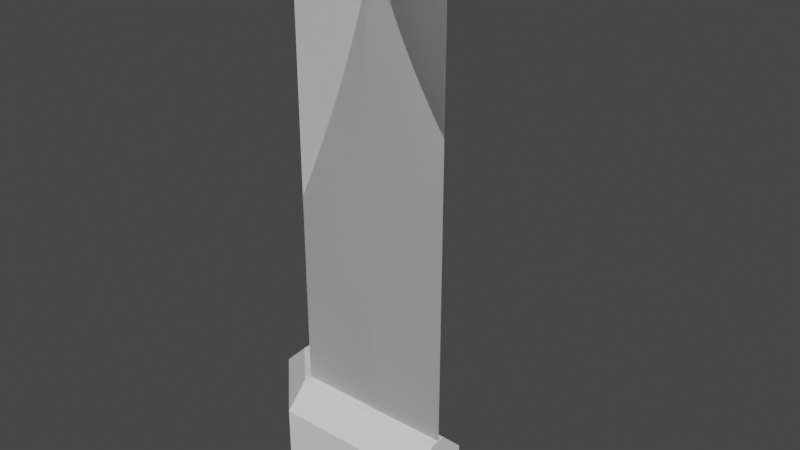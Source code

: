 # Source: WallGlassCorner.blend  (saved by Blender 2.91.10; exported with 4.5.12 LTS)
import bpy
from mathutils import Matrix  # noqa: F401  (used for matrix-valued properties, if any)

bpy.ops.wm.read_factory_settings(use_empty=True)
scene = bpy.context.scene
scene.name = 'Scene'

# ---- collections
col_collection = bpy.data.collections.new('Collection'); scene.collection.children.link(col_collection)
col_mesh = bpy.data.collections.new('Mesh'); scene.collection.children.link(col_mesh)
col_rig = bpy.data.collections.new('Rig'); scene.collection.children.link(col_rig)
col_collision = bpy.data.collections.new('Collision'); scene.collection.children.link(col_collision)
col_extras = bpy.data.collections.new('Extras'); scene.collection.children.link(col_extras)

# ---- materials (node trees are filled in below, after node groups)
mat_wall = bpy.data.materials.new('Wall')
mat_wall.alpha_threshold = 0.0
mat_wall.use_transparent_shadow = False
mat_wall.line_color = (0.0, 0.0, 0.0, 1.0)
mat_wallglass = bpy.data.materials.new('WallGlass')
mat_wallglass.use_transparent_shadow = False

# ---- material node trees
mat_wall.use_nodes = True; mat_wall.node_tree.nodes.clear()
_N = mat_wall.node_tree.nodes; _L = mat_wall.node_tree.links
n0 = _N.new('ShaderNodeOutputMaterial'); n0.name = 'Material Output'; n0.location = (300, 300)
n1 = _N.new('ShaderNodeBsdfPrincipled'); n1.name = 'Principled BSDF'; n1.location = (10, 300)
n1.distribution = 'GGX'
n1.subsurface_method = 'BURLEY'
n1.inputs[2].default_value = 0.4
n1.inputs[3].default_value = 1.45
n1.inputs[27].default_value = (0.0, 0.0, 0.0, 1.0)
n1.inputs[28].default_value = 1.0
_L.new(n1.outputs[0], n0.inputs[0])
n0.is_active_output = True
mat_wallglass.use_nodes = True; mat_wallglass.node_tree.nodes.clear()
_N = mat_wallglass.node_tree.nodes; _L = mat_wallglass.node_tree.links
n0 = _N.new('ShaderNodeBsdfPrincipled'); n0.name = 'Principled BSDF'; n0.location = (10, 300)
n0.distribution = 'GGX'
n0.subsurface_method = 'BURLEY'
n0.inputs[3].default_value = 1.45
n0.inputs[27].default_value = (0.0, 0.0, 0.0, 1.0)
n0.inputs[28].default_value = 1.0
n1 = _N.new('ShaderNodeOutputMaterial'); n1.name = 'Material Output'; n1.location = (300, 300)
_L.new(n0.outputs[0], n1.inputs[0])
n1.is_active_output = True

# ---- world
world_world = bpy.data.worlds.new('World'); scene.world = world_world
world_world.use_nodes = True; world_world.node_tree.nodes.clear()
_N = world_world.node_tree.nodes; _L = world_world.node_tree.links
n0 = _N.new('ShaderNodeOutputWorld'); n0.name = 'World Output'; n0.location = (300, 300)
n1 = _N.new('ShaderNodeBackground'); n1.name = 'Background'; n1.location = (10, 300)
n1.inputs[0].default_value = (0.05088, 0.05088, 0.05088, 1.0)
_L.new(n1.outputs[0], n0.inputs[0])
n0.is_active_output = True
world_world.color = (0.05088, 0.05088, 0.05088)
world_world.use_sun_shadow = False
world_world.sun_shadow_jitter_overblur = 0.0

# ---- meshes
me_cube = bpy.data.meshes.new('Cube')
me_cube.from_pydata([(2.8, -0.4, 0.0), (2.8, 0.4, 0.0), (2.8, -0.1, 1.647), (2.8, -0.4, 1.347), (2.8, 0.4, 1.347), (2.8, 0.1, 1.647), (0.8001, 0.4, 0.0), (0.8001, -0.4, 0.0), (0.8001, -0.1, 1.647), (0.8001, -0.4, 1.347), (0.8001, 0.1, 1.647), (0.8001, 0.4, 1.347), (0.8001, 2.4, 0.0), (9.242e-05, 2.4, 0.0), (0.5001, 2.4, 1.647), (0.8001, 2.4, 1.347), (9.242e-05, 2.4, 1.347), (0.3001, 2.4, 1.647), (9.242e-05, 0.4, 0.0), (0.8001, 0.4, 0.0), (0.5001, 0.4, 1.647), (0.8001, 0.4, 1.347), (0.3001, 0.4, 1.647), (9.242e-05, 0.4, 1.347), (2.8, 1.788e-07, 1.647), (0.8001, 0.0, 1.647), (0.4001, 2.4, 1.647), (0.4001, 0.4, 1.647), (2.8, 1.788e-07, 1.647), (0.8001, 0.0, 1.647), (0.4001, 2.4, 1.647), (0.4001, 0.4, 1.647), (2.8, 1.788e-07, 7.1), (0.8001, 0.0, 7.1), (0.4001, 2.4, 7.1), (0.4001, 0.4, 7.1), (0.4001, 0.4, 1.647), (0.8001, 0.0, 1.647), (0.4001, 0.4, 7.1), (0.8001, 0.0, 7.1), (0.4001, 0.4, 1.647), (0.4001, 2.4, 1.647), (0.4001, 0.4, 7.1), (0.4001, 2.4, 7.1), (0.8001, -8.742e-08, 1.647), (2.8, 2.662e-07, 1.647), (0.8001, -8.742e-08, 7.1), (2.8, 2.662e-07, 7.1)], [], [(6, 11, 4, 1), (10, 5, 4, 11), (1, 4, 5, 24, 2, 3, 0), (2, 8, 9, 3), (0, 3, 9, 7), (24, 5, 10, 25), (1, 0, 7, 6), (18, 23, 16, 13), (22, 17, 16, 23), (13, 16, 17, 26, 14, 15, 12), (14, 20, 21, 15), (12, 15, 21, 19), (26, 17, 22, 27), (13, 12, 19, 18), (18, 19, 7), (7, 9, 23, 18), (9, 8, 22, 23), (25, 10, 20, 27), (11, 20, 10), (8, 25, 27, 22), (14, 26, 27, 20), (2, 24, 25, 8), (29, 28, 32, 33), (31, 35, 34, 30), (31, 29, 33, 35), (37, 36, 38, 39), (41, 43, 42, 40), (45, 44, 46, 47)])
me_cube.polygons.foreach_set('material_index', [0, 0, 0, 0, 0, 0, 0, 0, 0, 0, 0, 0, 0, 0, 0, 0, 0, 0, 0, 0, 0, 0, 1, 1, 1, 1, 1, 1])
_uv = me_cube.uv_layers.new(name='UVMap')
_uv.uv.foreach_set('vector', [0.375, 0.125, 0.5943, 0.125, 0.5943, 0.25, 0.375, 0.25, 0.625, 0.125, 0.625, 0.25, 0.5943, 0.25, 0.5943, 0.125, 0.375, 0.25, 0.5943, 0.25, 0.625, 0.3438, 0.625, 0.375, 0.625, 0.4062, 0.5943, 0.5, 0.375, 0.5, 0.7188, 0.5, 0.7188, 0.625, 0.5943, 0.625, 0.5943, 0.5, 0.375, 0.5, 0.5943, 0.5, 0.5943, 0.625, 0.375, 0.625, 0.75, 0.5, 0.7812, 0.5, 0.7812, 0.625, 0.75, 0.625, 0.125, 0.5, 0.375, 0.5, 0.375, 0.625, 0.125, 0.625, 0.375, 0.125, 0.5943, 0.125, 0.5943, 0.25, 0.375, 0.25, 0.625, 0.125, 0.625, 0.25, 0.5943, 0.25, 0.5943, 0.125, 0.375, 0.25, 0.5943, 0.25, 0.625, 0.3438, 0.625, 0.375, 0.625, 0.4062, 0.5943, 0.5, 0.375, 0.5, 0.7188, 0.5, 0.7188, 0.625, 0.5943, 0.625, 0.5943, 0.5, 0.375, 0.5, 0.5943, 0.5, 0.5943, 0.625, 0.375, 0.625, 0.75, 0.5, 0.7812, 0.5, 0.7812, 0.625, 0.75, 0.625, 0.125, 0.5, 0.375, 0.5, 0.375, 0.625, 0.125, 0.625, 0.125, 0.625, 0.375, 0.625, 0.0, 0.0, 0.0, 0.0, 0.5943, 0.625, 0.5943, 0.125, 0.125, 0.625, 0.5943, 0.625, 0.7188, 0.625, 0.625, 0.125, 0.5943, 0.125, 0.75, 0.625, 0.7812, 0.625, 0.7188, 0.625, 0.6719, 0.375, 0.5943, 0.125, 0.7188, 0.625, 0.7812, 0.625, 0.7188, 0.625, 0.75, 0.625, 0.6719, 0.375, 0.625, 0.125, 0.7188, 0.5, 0.75, 0.5, 0.75, 0.625, 0.7188, 0.625, 0.7188, 0.5, 0.75, 0.5, 0.75, 0.625, 0.7188, 0.625, 0.75, 0.625, 0.75, 0.5, 0.75, 0.5, 0.75, 0.625, 0.75, 0.625, 0.75, 0.625, 0.75, 0.5, 0.75, 0.5, 0.6719, 0.375, 0.75, 0.625, 0.75, 0.625, 0.6719, 0.375, 0.6719, 0.375, 0.75, 0.625, 0.75, 0.625, 0.6719, 0.375, 0.75, 0.625, 0.75, 0.625, 0.75, 0.5, 0.75, 0.5, 0.75, 0.625, 0.75, 0.5, 0.75, 0.5, 0.75, 0.625])
me_cube.materials.append(mat_wall)
me_cube.materials.append(mat_wallglass)
me_cube.use_remesh_preserve_volume = False
me_cube.use_remesh_preserve_attributes = False
me_cube.use_mirror_vertex_groups = False
me_cube.update()

# ---- objects
ob_wall = bpy.data.objects.new('Wall', me_cube)

# ---- transforms, parenting, visibility, modifiers, constraints
ob_wall.location = (0.0, 0.0, 0.0)
ob_wall.lock_rotations_4d = False
ob_wall.empty_display_type = 'ARROWS'
ob_wall.lineart.crease_threshold = 0.0

# ---- collection membership
col_collection.objects.link(ob_wall)

# ---- scene / render settings (as saved in the file)
scene.frame_start = 1; scene.frame_end = 250; scene.frame_set(1)
scene.render.engine = 'BLENDER_EEVEE_NEXT'
scene.cycles.use_denoising = False
scene.cycles.samples = 128
scene.cycles.sampling_pattern = 'TABULATED_SOBOL'
scene.cycles.use_adaptive_sampling = False
scene.cycles.use_light_tree = False
scene.view_settings.view_transform = 'Filmic'
bpy.context.view_layer.update()

# ---- added for rendering (the .blend has no active camera and no usable light): camera, sun
cam_auto = bpy.data.cameras.new('AutoCamera')
cam_auto.lens = 50.0
cam_auto.sensor_width = 36.0
cam_auto.clip_end = 1000.0
ob_auto_camera = bpy.data.objects.new('AutoCamera', cam_auto)
scene.collection.objects.link(ob_auto_camera)
ob_auto_camera.location = (8.92178, -8.02602, 9.56735)
ob_auto_camera.rotation_euler = (1.09748, -7.21219e-08, 0.694738)
scene.camera = ob_auto_camera
light_auto_sun = bpy.data.lights.new('AutoSun', 'SUN')
light_auto_sun.energy = 3.0
light_auto_sun.angle = 0.0523599
ob_auto_sun = bpy.data.objects.new('AutoSun', light_auto_sun)
scene.collection.objects.link(ob_auto_sun)
ob_auto_sun.rotation_euler = (0.872665, 0.174533, 0.523599)
bpy.context.view_layer.update()
